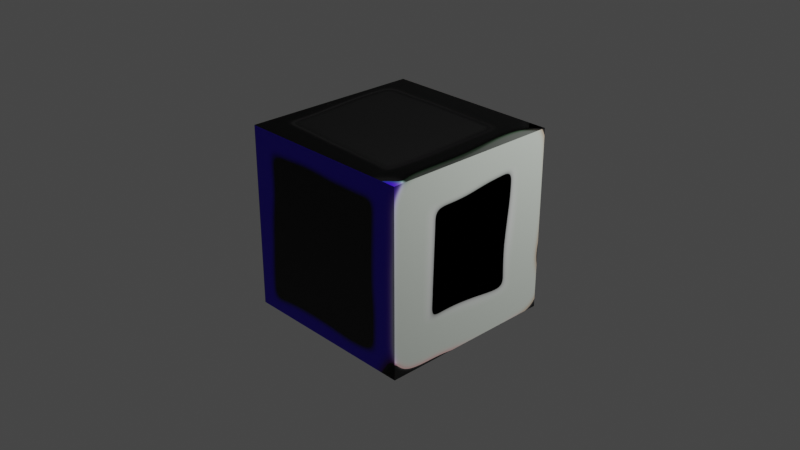 # Source: o.blend  (saved by Blender 3.3.6; exported with 4.5.12 LTS)
import bpy
from mathutils import Matrix  # noqa: F401  (used for matrix-valued properties, if any)

bpy.ops.wm.read_factory_settings(use_empty=True)
scene = bpy.context.scene
scene.name = 'Scene'

# ---- collections
col_collection = bpy.data.collections.new('Collection'); scene.collection.children.link(col_collection)

# ---- images (referenced by path relative to the original .blend; pixels are not part of the script)
import os
ASSET_DIR = os.environ.get("B2B_ASSET_DIR", "")  # directory of the original .blend (textures are referenced by path, not embedded)
HERE = os.path.dirname(os.path.abspath(__file__))  # packed textures are extracted next to this script under _unpacked/

def load_image(name, relpath, width, height, colorspace="sRGB"):
    """Load a texture the original file referenced (path relative to the .blend, or extracted next to this script)."""
    p = next((c for c in (os.path.join(HERE, relpath), os.path.join(ASSET_DIR, relpath)) if relpath and os.path.exists(c)), "")
    if p:
        img = bpy.data.images.load(p, check_existing=True)
        img.name = name
    else:  # same state as the original file: an image datablock whose file is absent (Cycles renders it pink)
        img = bpy.data.images.new(name, width, height)
        img.source = "FILE"
        img.filepath = "//" + (relpath or name)
    img.colorspace_settings.name = colorspace
    return img
img_untitled = load_image('Untitled', '_unpacked/Untitled.09914b23.png', 1024, 1024, 'sRGB')

# ---- materials (node trees are filled in below, after node groups)
mat_material = bpy.data.materials.new('Material')
mat_material.alpha_threshold = 0.0
mat_material.use_transparent_shadow = False
mat_material.roughness = 0.5
mat_material.line_color = (0.0, 0.0, 0.0, 1.0)

# ---- material node trees
mat_material.use_nodes = True; mat_material.node_tree.nodes.clear()
_N = mat_material.node_tree.nodes; _L = mat_material.node_tree.links
n0 = _N.new('ShaderNodeUVMap'); n0.name = 'UV Map'; n0.location = (-741, 202)
n1 = _N.new('ShaderNodeMapping'); n1.name = 'Mapping'; n1.location = (-495, 229)
n1.vector_type = 'TEXTURE'
n2 = _N.new('ShaderNodeTexImage'); n2.name = 'Image Texture'; n2.location = (-280, 270)
n2.image = img_untitled
n3 = _N.new('ShaderNodeOutputMaterial'); n3.name = 'Material Output'; n3.location = (493, 311)
n4 = _N.new('ShaderNodeBsdfPrincipled'); n4.name = 'Principled BSDF'; n4.location = (260, 302)
n4.distribution = 'GGX'
n4.subsurface_method = 'RANDOM_WALK_SKIN'
n4.inputs[3].default_value = 1.45
n4.inputs[27].default_value = (0.0, 0.0, 0.0, 1.0)
n4.inputs[28].default_value = 1.0
n5 = _N.new('ShaderNodeNormalMap'); n5.name = 'Normal Map'; n5.location = (13, 2)
_L.new(n4.outputs[0], n3.inputs[0])
_L.new(n2.outputs[0], n4.inputs[0])
_L.new(n0.outputs[0], n1.inputs[0])
_L.new(n1.outputs[0], n2.inputs[0])
_L.new(n2.outputs[0], n5.inputs[1])
_L.new(n5.outputs[0], n4.inputs[5])
n3.is_active_output = True

# ---- world
world_world = bpy.data.worlds.new('World'); scene.world = world_world
world_world.use_nodes = True; world_world.node_tree.nodes.clear()
_N = world_world.node_tree.nodes; _L = world_world.node_tree.links
n0 = _N.new('ShaderNodeOutputWorld'); n0.name = 'World Output'; n0.location = (300, 300)
n1 = _N.new('ShaderNodeBackground'); n1.name = 'Background'; n1.location = (10, 300)
n1.inputs[0].default_value = (0.05088, 0.05088, 0.05088, 1.0)
_L.new(n1.outputs[0], n0.inputs[0])
n0.is_active_output = True
world_world.color = (0.05088, 0.05088, 0.05088)
world_world.use_sun_shadow = False
world_world.sun_shadow_jitter_overblur = 0.0

# ---- cameras
cam_camera = bpy.data.cameras.new('Camera')
cam_camera.clip_end = 100.0
cam_camera.ortho_scale = 7.314

# ---- lights
light_light = bpy.data.lights.new('Light', 'POINT')
light_light.transmission_factor = 0.0
light_light.energy = 1000.0
light_light.shadow_soft_size = 0.1
light_light.shadow_maximum_resolution = 0.006
light_light.use_absolute_resolution = True

# ---- meshes
me_cube = bpy.data.meshes.new('Cube')
me_cube.from_pydata([(1.0, 1.0, 1.0), (1.0, 1.0, -1.0), (1.0, -1.0, 1.0), (1.0, -1.0, -1.0), (-1.0, 1.0, 1.0), (-1.0, 1.0, -1.0), (-1.0, -1.0, 1.0), (-1.0, -1.0, -1.0)], [], [(0, 4, 6, 2), (3, 2, 6, 7), (7, 6, 4, 5), (5, 1, 3, 7), (1, 0, 2, 3), (5, 4, 0, 1)])
_uv = me_cube.uv_layers.new(name='UVMap')
_uv.uv.foreach_set('vector', [0.625, 0.5, 0.875, 0.5, 0.875, 0.75, 0.625, 0.75, 0.375, 0.75, 0.625, 0.75, 0.625, 1.0, 0.375, 1.0, 0.375, 0.0, 0.625, 0.0, 0.625, 0.25, 0.375, 0.25, 0.125, 0.5, 0.375, 0.5, 0.375, 0.75, 0.125, 0.75, 0.375, 0.5, 0.625, 0.5, 0.625, 0.75, 0.375, 0.75, 0.375, 0.25, 0.625, 0.25, 0.625, 0.5, 0.375, 0.5])
me_cube.materials.append(mat_material)
me_cube.use_mirror_vertex_groups = False
me_cube.update()

# ---- objects
ob_cube = bpy.data.objects.new('Cube', me_cube)
ob_light = bpy.data.objects.new('Light', light_light)
ob_camera = bpy.data.objects.new('Camera', cam_camera)

# ---- transforms, parenting, visibility, modifiers, constraints
ob_cube.location = (0.0, 0.0, 0.0)
ob_cube.lock_rotations_4d = False
ob_cube.empty_display_type = 'ARROWS'
ob_cube.lineart.crease_threshold = 0.0
ob_light.location = (4.076, 1.005, 5.904)
ob_light.rotation_euler = (0.6503, 0.05522, 1.866)
ob_light.lock_rotations_4d = False
ob_light.empty_display_type = 'ARROWS'
ob_light.color = (0.0, 0.0, 0.0, 0.0)
ob_light.lineart.crease_threshold = 0.0
ob_camera.location = (7.359, -6.926, 4.958)
ob_camera.rotation_euler = (1.109, 0.0, 0.8149)
ob_camera.lock_rotations_4d = False
ob_camera.empty_display_type = 'ARROWS'
ob_camera.color = (0.0, 0.0, 0.0, 0.0)
ob_camera.display_type = 'WIRE'
ob_camera.lineart.crease_threshold = 0.0

# ---- collection membership
col_collection.objects.link(ob_cube)
col_collection.objects.link(ob_light)
col_collection.objects.link(ob_camera)

# ---- scene / render settings (as saved in the file)
scene.camera = ob_camera
scene.frame_start = 1; scene.frame_end = 250; scene.frame_set(1)
scene.render.engine = 'BLENDER_EEVEE_NEXT'
scene.cycles.sampling_pattern = 'TABULATED_SOBOL'
scene.cycles.use_light_tree = False
scene.view_settings.view_transform = 'Filmic'
bpy.context.view_layer.update()

